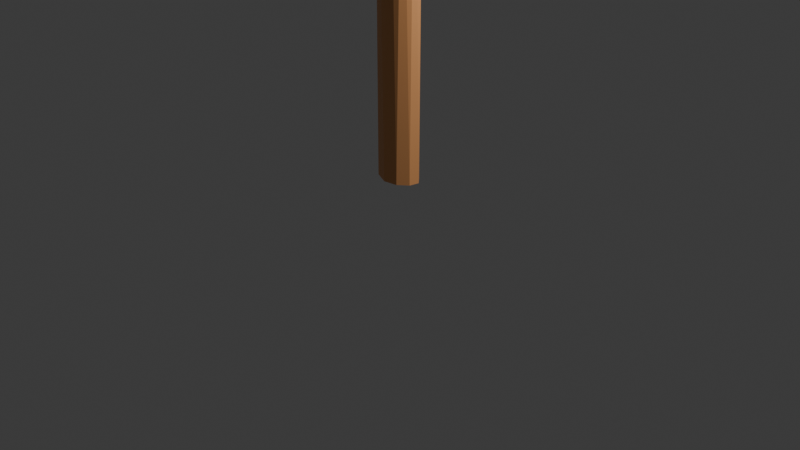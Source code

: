 # Source: kirves.blend  (saved by Blender 4.3.34; exported with 4.5.12 LTS)
import bpy
from mathutils import Matrix  # noqa: F401  (used for matrix-valued properties, if any)

bpy.ops.wm.read_factory_settings(use_empty=True)
scene = bpy.context.scene
scene.name = 'Scene'

# ---- collections
col_collection = bpy.data.collections.new('Collection'); scene.collection.children.link(col_collection)

# ---- materials (node trees are filled in below, after node groups)
mat_material = bpy.data.materials.new('Material')
mat_material.alpha_threshold = 0.0
mat_material.roughness = 0.5
mat_material.line_color = (0.0, 0.0, 0.0, 1.0)
mat_material_003 = bpy.data.materials.new('Material.003')
mat_material_002 = bpy.data.materials.new('Material.002')

# ---- material node trees
mat_material.use_nodes = True; mat_material.node_tree.nodes.clear()
_N = mat_material.node_tree.nodes; _L = mat_material.node_tree.links
n0 = _N.new('ShaderNodeOutputMaterial'); n0.name = 'Material Output'; n0.location = (300, 300)
n1 = _N.new('ShaderNodeBsdfPrincipled'); n1.name = 'Principled BSDF'; n1.location = (10, 300)
n1.inputs[0].default_value = (0.7991, 0.3663, 0.1413, 1.0)
n1.inputs[3].default_value = 1.45
_L.new(n1.outputs[0], n0.inputs[0])
n0.is_active_output = True
mat_material_003.use_nodes = True; mat_material_003.node_tree.nodes.clear()
_N = mat_material_003.node_tree.nodes; _L = mat_material_003.node_tree.links
n0 = _N.new('ShaderNodeBsdfPrincipled'); n0.name = 'Principled BSDF'; n0.location = (10, 300)
n0.inputs[0].default_value = (0.3815, 0.3815, 0.3815, 1.0)
n1 = _N.new('ShaderNodeOutputMaterial'); n1.name = 'Material Output'; n1.location = (300, 300)
_L.new(n0.outputs[0], n1.inputs[0])
n1.is_active_output = True
mat_material_002.use_nodes = True; mat_material_002.node_tree.nodes.clear()
_N = mat_material_002.node_tree.nodes; _L = mat_material_002.node_tree.links
n0 = _N.new('ShaderNodeBsdfPrincipled'); n0.name = 'Principled BSDF'; n0.location = (10, 300)
n0.inputs[0].default_value = (0.2829, 0.3021, 0.3039, 0.7963)
n1 = _N.new('ShaderNodeOutputMaterial'); n1.name = 'Material Output'; n1.location = (300, 300)
_L.new(n0.outputs[0], n1.inputs[0])
n1.is_active_output = True

# ---- world
world_world = bpy.data.worlds.new('World'); scene.world = world_world
world_world.use_nodes = True; world_world.node_tree.nodes.clear()
_N = world_world.node_tree.nodes; _L = world_world.node_tree.links
n0 = _N.new('ShaderNodeOutputWorld'); n0.name = 'World Output'; n0.location = (300, 300)
n1 = _N.new('ShaderNodeBackground'); n1.name = 'Background'; n1.location = (10, 300)
n1.inputs[0].default_value = (0.05088, 0.05088, 0.05088, 1.0)
_L.new(n1.outputs[0], n0.inputs[0])
n0.is_active_output = True
world_world.color = (0.05088, 0.05088, 0.05088)
world_world.sun_shadow_jitter_overblur = 0.0

# ---- cameras
cam_camera = bpy.data.cameras.new('Camera')
cam_camera.clip_end = 100.0
cam_camera.ortho_scale = 7.314

# ---- lights
light_light = bpy.data.lights.new('Light', 'POINT')
light_light.energy = 1000.0
light_light.shadow_soft_size = 0.1

# ---- meshes
me_cylinder = bpy.data.meshes.new('Cylinder')
me_cylinder.from_pydata([(0.0, 1.0, -1.0), (0.0, 1.0, 1.0), (0.04518, 0.9808, -1.002), (0.1951, 0.9808, 1.0), (0.3827, 0.9239, -1.0), (0.3827, 0.9239, 1.0), (0.5556, 0.8315, -1.0), (0.5556, 0.8315, 1.0), (0.6896, 0.669, -0.9974), (0.7071, 0.7071, 1.0), (0.8422, 0.5043, -0.9992), (0.8315, 0.5556, 1.0), (0.9239, 0.3827, -1.0), (0.9239, 0.3827, 1.0), (0.9562, 0.2014, -0.9972), (0.9808, 0.1951, 1.0), (1.0, 0.0, -1.0), (1.0, 0.0, 1.0), (0.9808, -0.1951, -1.0), (0.9808, -0.1951, 1.0), (0.9239, -0.3827, -1.0), (0.9239, -0.3827, 1.0), (0.8315, -0.5556, -1.0), (0.8315, -0.5556, 1.0), (0.7071, -0.7071, -1.0), (0.7071, -0.7071, 1.0), (0.6474, -0.7851, -0.9995), (0.5556, -0.8315, 1.0), (0.3827, -0.9239, -1.0), (0.3827, -0.9239, 1.0), (0.1951, -0.9808, -1.0), (0.1951, -0.9808, 1.0), (0.0, -1.0, -1.0), (0.0, -1.0, 1.0), (-0.1936, -0.7967, -0.9995), (-0.1951, -1.02, 1.0), (-0.3156, -0.9239, -1.0), (-0.3827, -0.9239, 1.0), (-0.5556, -0.8315, -1.0), (-0.5556, -0.8315, 1.0), (-0.7071, -0.7071, -1.0), (-0.7071, -0.7071, 1.0), (-0.8315, -0.5556, -1.0), (-0.8315, -0.5556, 1.0), (-0.8529, -0.3827, -1.0), (-0.9239, -0.3827, 1.0), (-0.9808, -0.1951, -1.0), (-0.9808, -0.1951, 1.0), (-1.0, 0.0, -1.0), (-1.0, 0.0, 1.0), (-0.9808, 0.1951, -1.0), (-0.9808, 0.1951, 1.0), (-0.9239, 0.3827, -1.0), (-0.9239, 0.5605, 1.0), (-0.8315, 0.5556, -1.0), (-0.8315, 0.5556, 1.0), (-0.7071, 0.7071, -1.0), (-0.7071, 0.7071, 1.0), (-0.5556, 0.8315, -1.0), (-0.5556, 0.8315, 1.0), (-0.3827, 0.9239, -1.0), (-0.3827, 0.9239, 1.0), (-0.1951, 0.9808, -1.0), (-0.1951, 0.9808, 1.0)], [], [(0, 1, 3, 2), (2, 3, 5, 4), (4, 5, 7, 6), (6, 7, 9, 8), (8, 9, 11, 10), (10, 11, 13, 12), (12, 13, 15, 14), (14, 15, 17, 16), (16, 17, 19, 18), (18, 19, 21, 20), (20, 21, 23, 22), (22, 23, 25, 24), (24, 25, 27, 26), (26, 27, 29, 28), (28, 29, 31, 30), (30, 31, 33, 32), (32, 33, 35, 34), (34, 35, 37, 36), (36, 37, 39, 38), (38, 39, 41, 40), (40, 41, 43, 42), (42, 43, 45, 44), (44, 45, 47, 46), (46, 47, 49, 48), (48, 49, 51, 50), (50, 51, 53, 52), (52, 53, 55, 54), (54, 55, 57, 56), (56, 57, 59, 58), (58, 59, 61, 60), (3, 1, 63, 61, 59, 57, 55, 53, 51, 49, 47, 45, 43, 41, 39, 37, 35, 33, 31, 29, 27, 25, 23, 21, 19, 17, 15, 13, 11, 9, 7, 5), (60, 61, 63, 62), (62, 63, 1, 0), (0, 2, 4, 6, 8, 10, 12, 14, 16, 18, 20, 22, 24, 26, 28, 30, 32, 34, 36, 38, 40, 42, 44, 46, 48, 50, 52, 54, 56, 58, 60, 62)])
_uv = me_cylinder.uv_layers.new(name='UVMap')
_uv.uv.foreach_set('vector', [1.0, 0.5, 1.0, 1.0, 0.9688, 1.0, 0.9688, 0.5, 0.9688, 0.5, 0.9688, 1.0, 0.9375, 1.0, 0.9375, 0.5, 0.9375, 0.5, 0.9375, 1.0, 0.9062, 1.0, 0.9062, 0.5, 0.9062, 0.5, 0.9062, 1.0, 0.875, 1.0, 0.875, 0.5, 0.875, 0.5, 0.875, 1.0, 0.8438, 1.0, 0.8438, 0.5, 0.8438, 0.5, 0.8438, 1.0, 0.8125, 1.0, 0.8125, 0.5, 0.8125, 0.5, 0.8125, 1.0, 0.7812, 1.0, 0.7812, 0.5, 0.7812, 0.5, 0.7812, 1.0, 0.75, 1.0, 0.75, 0.5, 0.75, 0.5, 0.75, 1.0, 0.7188, 1.0, 0.7188, 0.5, 0.7188, 0.5, 0.7188, 1.0, 0.6875, 1.0, 0.6875, 0.5, 0.6875, 0.5, 0.6875, 1.0, 0.6562, 1.0, 0.6562, 0.5, 0.6562, 0.5, 0.6562, 1.0, 0.625, 1.0, 0.625, 0.5, 0.625, 0.5, 0.625, 1.0, 0.5938, 1.0, 0.5938, 0.5, 0.5938, 0.5, 0.5938, 1.0, 0.5625, 1.0, 0.5625, 0.5, 0.5625, 0.5, 0.5625, 1.0, 0.5312, 1.0, 0.5312, 0.5, 0.5312, 0.5, 0.5312, 1.0, 0.5, 1.0, 0.5, 0.5, 0.5, 0.5, 0.5, 1.0, 0.4688, 1.0, 0.4688, 0.5, 0.4688, 0.5, 0.4688, 1.0, 0.4375, 1.0, 0.4375, 0.5, 0.4375, 0.5, 0.4375, 1.0, 0.4062, 1.0, 0.4062, 0.5, 0.4062, 0.5, 0.4062, 1.0, 0.375, 1.0, 0.375, 0.5, 0.375, 0.5, 0.375, 1.0, 0.3438, 1.0, 0.3438, 0.5, 0.3438, 0.5, 0.3438, 1.0, 0.3125, 1.0, 0.3125, 0.5, 0.3125, 0.5, 0.3125, 1.0, 0.2812, 1.0, 0.2812, 0.5, 0.2812, 0.5, 0.2812, 1.0, 0.25, 1.0, 0.25, 0.5, 0.25, 0.5, 0.25, 1.0, 0.2188, 1.0, 0.2188, 0.5, 0.2188, 0.5, 0.2188, 1.0, 0.1875, 1.0, 0.1875, 0.5, 0.1875, 0.5, 0.1875, 1.0, 0.1562, 1.0, 0.1562, 0.5, 0.1562, 0.5, 0.1562, 1.0, 0.125, 1.0, 0.125, 0.5, 0.125, 0.5, 0.125, 1.0, 0.09375, 1.0, 0.09375, 0.5, 0.09375, 0.5, 0.09375, 1.0, 0.0625, 1.0, 0.0625, 0.5, 0.2968, 0.4854, 0.25, 0.49, 0.2032, 0.4854, 0.1582, 0.4717, 0.1167, 0.4496, 0.08029, 0.4197, 0.05045, 0.3833, 0.02827, 0.3418, 0.01461, 0.2968, 0.01, 0.25, 0.01461, 0.2032, 0.02827, 0.1582, 0.05045, 0.1167, 0.08029, 0.08029, 0.1167, 0.05045, 0.1582, 0.02827, 0.2032, 0.01461, 0.25, 0.01, 0.2968, 0.01461, 0.3418, 0.02827, 0.3833, 0.05045, 0.4197, 0.08029, 0.4496, 0.1167, 0.4717, 0.1582, 0.4854, 0.2032, 0.49, 0.25, 0.4854, 0.2968, 0.4717, 0.3418, 0.4496, 0.3833, 0.4197, 0.4197, 0.3833, 0.4496, 0.3418, 0.4717, 0.0625, 0.5, 0.0625, 1.0, 0.03125, 1.0, 0.03125, 0.5, 0.03125, 0.5, 0.03125, 1.0, 0.0, 1.0, 0.0, 0.5, 0.75, 0.49, 0.7968, 0.4854, 0.8418, 0.4717, 0.8833, 0.4496, 0.9197, 0.4197, 0.9496, 0.3833, 0.9717, 0.3418, 0.9854, 0.2968, 0.99, 0.25, 0.9854, 0.2032, 0.9717, 0.1582, 0.9496, 0.1167, 0.9197, 0.08029, 0.8833, 0.05045, 0.8418, 0.02827, 0.7968, 0.01461, 0.75, 0.01, 0.7032, 0.01461, 0.6582, 0.02827, 0.6167, 0.05045, 0.5803, 0.08029, 0.5504, 0.1167, 0.5283, 0.1582, 0.5146, 0.2032, 0.51, 0.25, 0.5146, 0.2968, 0.5283, 0.3418, 0.5504, 0.3833, 0.5803, 0.4197, 0.6167, 0.4496, 0.6582, 0.4717, 0.7032, 0.4854])
me_cylinder.materials.append(mat_material)
me_cylinder.update()
me_cube_002 = bpy.data.meshes.new('Cube.002')
me_cube_002.from_pydata([(-1.0, -1.0, -1.0), (-1.0, -1.0, 1.0), (-1.0, 1.0, -1.0), (-1.0, 1.0, 1.0), (1.0, -1.0, -1.0), (1.0, -1.0, 1.0), (1.0, 1.0, -1.0), (1.0, 1.0, 1.0)], [], [(0, 1, 3, 2), (2, 3, 7, 6), (6, 7, 5, 4), (4, 5, 1, 0), (2, 6, 4, 0), (7, 3, 1, 5)])
_uv = me_cube_002.uv_layers.new(name='UVMap')
_uv.uv.foreach_set('vector', [0.375, 0.0, 0.625, 0.0, 0.625, 0.25, 0.375, 0.25, 0.375, 0.25, 0.625, 0.25, 0.625, 0.5, 0.375, 0.5, 0.375, 0.5, 0.625, 0.5, 0.625, 0.75, 0.375, 0.75, 0.375, 0.75, 0.625, 0.75, 0.625, 1.0, 0.375, 1.0, 0.125, 0.5, 0.375, 0.5, 0.375, 0.75, 0.125, 0.75, 0.625, 0.5, 0.875, 0.5, 0.875, 0.75, 0.625, 0.75])
me_cube_002.materials.append(mat_material_003)
me_cube_002.update()
me_cube_003 = bpy.data.meshes.new('Cube.003')
me_cube_003.from_pydata([(-0.3869, -0.6346, -0.4151), (-0.3864, -0.6666, 0.6654), (-0.003874, 1.186, -0.9252), (-0.004935, 1.204, 1.003), (0.349, -0.6443, -0.52), (0.3671, -0.6691, 0.6914), (0.03872, 1.189, -0.8354), (-0.005937, 1.203, 1.0), (-0.02131, 1.0, -1.791), (-0.0105, 1.06, 1.719)], [], [(0, 1, 3, 2), (2, 3, 9, 8), (6, 7, 5, 4), (4, 5, 1, 0), (2, 8, 0), (7, 9, 5), (8, 9, 7, 6), (0, 8, 4), (1, 9, 3), (4, 8, 6), (5, 9, 1)])
_uv = me_cube_003.uv_layers.new(name='UVMap')
_uv.uv.foreach_set('vector', [0.375, 0.0, 0.625, 0.0, 0.625, 0.25, 0.375, 0.25, 0.375, 0.25, 0.625, 0.25, 0.625, 0.3737, 0.375, 0.3723, 0.375, 0.5, 0.625, 0.5, 0.625, 0.75, 0.375, 0.75, 0.375, 0.75, 0.625, 0.75, 0.625, 1.0, 0.375, 1.0, 0.125, 0.5, 0.2473, 0.5, 0.125, 0.75, 0.625, 0.5, 0.7513, 0.5, 0.625, 0.75, 0.375, 0.3723, 0.625, 0.3737, 0.625, 0.5, 0.375, 0.5, 0.125, 0.75, 0.2473, 0.5, 0.375, 0.75, 0.875, 0.75, 0.7513, 0.5, 0.875, 0.5, 0.375, 0.75, 0.2473, 0.5, 0.375, 0.5, 0.625, 0.75, 0.7513, 0.5, 0.875, 0.75])
me_cube_003.materials.append(mat_material_002)
me_cube_003.update()

# ---- objects
ob_light = bpy.data.objects.new('Light', light_light)
ob_camera = bpy.data.objects.new('Camera', cam_camera)
ob_cylinder = bpy.data.objects.new('Cylinder', me_cylinder)
ob_cube = bpy.data.objects.new('Cube', me_cube_002)
ob_cube_001 = bpy.data.objects.new('Cube.001', me_cube_003)

# ---- transforms, parenting, visibility, modifiers, constraints
ob_light.location = (4.076, 1.005, 5.904)
ob_light.rotation_euler = (0.6503, 0.05522, 1.866)
ob_light.lock_rotations_4d = False
ob_light.empty_display_type = 'ARROWS'
ob_light.color = (0.0, 0.0, 0.0, 0.0)
ob_light.lineart.crease_threshold = 0.0
ob_camera.location = (7.359, -6.926, 4.958)
ob_camera.rotation_euler = (1.109, 0.0, 0.8149)
ob_camera.lock_rotations_4d = False
ob_camera.empty_display_type = 'ARROWS'
ob_camera.color = (0.0, 0.0, 0.0, 0.0)
ob_camera.display_type = 'WIRE'
ob_camera.lineart.crease_threshold = 0.0
ob_cylinder.location = (0.0, 0.0, 2.592)
ob_cylinder.scale = (0.2343, -0.1662, 2.137)
_m = ob_cylinder.modifiers.new('Decimate', 'DECIMATE')
_m.ratio = 0.3
ob_cube.location = (0.0, 0.0, 4.256)
ob_cube.scale = (0.2845, 0.183, 0.2187)
ob_cube_001.location = (-0.8069, -0.004294, 4.217)
ob_cube_001.rotation_euler = (0.0, -0.0, 1.584)
ob_cube_001.scale = (0.4903, 0.8221, 0.4008)

# ---- collection membership
col_collection.objects.link(ob_light)
col_collection.objects.link(ob_camera)
col_collection.objects.link(ob_cylinder)
col_collection.objects.link(ob_cube)
col_collection.objects.link(ob_cube_001)

# ---- scene / render settings (as saved in the file)
scene.camera = ob_camera
scene.frame_start = 1; scene.frame_end = 250; scene.frame_set(1)
scene.render.engine = 'BLENDER_EEVEE_NEXT'
bpy.context.view_layer.update()
